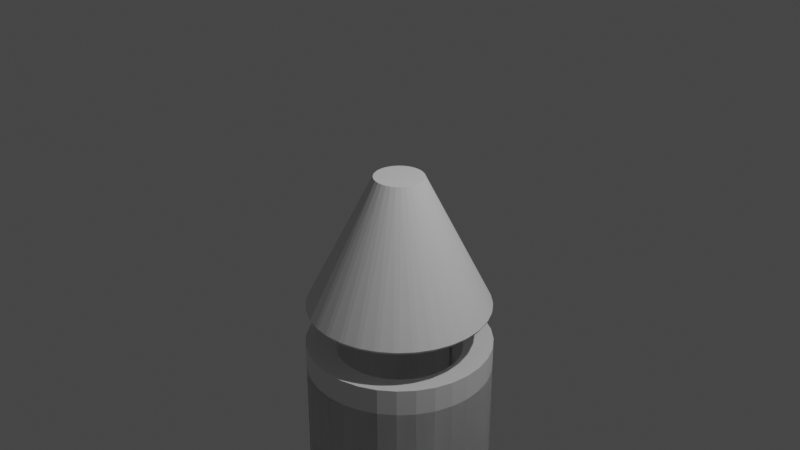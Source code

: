 # Source: namatya.blend  (saved by Blender 3.6.13; exported with 4.5.12 LTS)
import bpy
from mathutils import Matrix  # noqa: F401  (used for matrix-valued properties, if any)

bpy.ops.wm.read_factory_settings(use_empty=True)
scene = bpy.context.scene
scene.name = 'Scene'

# ---- collections
col_collection = bpy.data.collections.new('Collection'); scene.collection.children.link(col_collection)

# ---- world
world_world = bpy.data.worlds.new('World'); scene.world = world_world
world_world.use_nodes = True; world_world.node_tree.nodes.clear()
_N = world_world.node_tree.nodes; _L = world_world.node_tree.links
n0 = _N.new('ShaderNodeOutputWorld'); n0.name = 'World Output'; n0.location = (300, 300)
n1 = _N.new('ShaderNodeBackground'); n1.name = 'Background'; n1.location = (10, 300)
n1.inputs[0].default_value = (0.05088, 0.05088, 0.05088, 1.0)
_L.new(n1.outputs[0], n0.inputs[0])
n0.is_active_output = True
world_world.color = (0.05088, 0.05088, 0.05088)
world_world.use_sun_shadow = False
world_world.sun_shadow_jitter_overblur = 0.0

# ---- cameras
cam_camera = bpy.data.cameras.new('Camera')
cam_camera.clip_end = 100.0
cam_camera.ortho_scale = 7.314

# ---- lights
light_light = bpy.data.lights.new('Light', 'POINT')
light_light.transmission_factor = 0.0
light_light.energy = 1000.0
light_light.shadow_soft_size = 0.1
light_light.shadow_maximum_resolution = 0.006
light_light.use_absolute_resolution = True

# ---- meshes
me_x = bpy.data.meshes.new('円柱')
me_x.from_pydata([(0.03334, 0.9736, -1.904), (0.03334, 0.9736, 0.09561), (0.2284, 0.9544, -1.904), (0.2284, 0.9544, 0.09561), (0.416, 0.8975, -1.904), (0.416, 0.8975, 0.09561), (0.5889, 0.805, -1.904), (0.5889, 0.805, 0.09561), (0.7404, 0.6807, -1.904), (0.7404, 0.6807, 0.09561), (0.8648, 0.5291, -1.904), (0.8648, 0.5291, 0.09561), (0.9572, 0.3563, -1.904), (0.9572, 0.3563, 0.09561), (1.014, 0.1687, -1.904), (1.014, 0.1687, 0.09561), (1.033, -0.02642, -1.904), (1.033, -0.02642, 0.09561), (1.014, -0.2215, -1.904), (1.014, -0.2215, 0.09561), (0.9572, -0.4091, -1.904), (0.9572, -0.4091, 0.09561), (0.8648, -0.582, -1.904), (0.8648, -0.582, 0.09561), (0.7404, -0.7335, -1.904), (0.7404, -0.7335, 0.09561), (0.5889, -0.8579, -1.904), (0.5889, -0.8579, 0.09561), (0.416, -0.9503, -1.904), (0.416, -0.9503, 0.09561), (0.2284, -1.007, -1.904), (0.2284, -1.007, 0.09561), (0.03334, -1.026, -1.904), (0.03334, -1.026, 0.09561), (-0.1617, -1.007, -1.904), (-0.1617, -1.007, 0.09561), (-0.3493, -0.9503, -1.904), (-0.3493, -0.9503, 0.09561), (-0.5222, -0.8579, -1.904), (-0.5222, -0.8579, 0.09561), (-0.6738, -0.7335, -1.904), (-0.6738, -0.7335, 0.09561), (-0.7981, -0.582, -1.904), (-0.7981, -0.582, 0.09561), (-0.8905, -0.4091, -1.904), (-0.8905, -0.4091, 0.09561), (-0.9474, -0.2215, -1.904), (-0.9474, -0.2215, 0.09561), (-0.9667, -0.02642, -1.904), (-0.9667, -0.02642, 0.09561), (-0.9474, 0.1687, -1.904), (-0.9474, 0.1687, 0.09561), (-0.8905, 0.3563, -1.904), (-0.8905, 0.3563, 0.09561), (-0.7981, 0.5291, -1.904), (-0.7981, 0.5291, 0.09561), (-0.6738, 0.6807, -1.904), (-0.6738, 0.6807, 0.09561), (-0.5222, 0.805, -1.904), (-0.5222, 0.805, 0.09561), (-0.3493, 0.8975, -1.904), (-0.3493, 0.8975, 0.09561), (-0.1617, 0.9544, -1.904), (-0.1617, 0.9544, 0.09561), (0.03334, 0.9736, -0.8597), (0.2284, 0.9544, -0.8597), (0.416, 0.8975, -0.8597), (0.5889, 0.805, -0.8597), (0.7404, 0.6807, -0.8597), (0.8648, 0.5291, -0.8597), (0.9572, 0.3563, -0.8597), (1.014, 0.1687, -0.8597), (1.033, -0.02642, -0.8597), (1.014, -0.2215, -0.8597), (0.9572, -0.4091, -0.8597), (0.8648, -0.582, -0.8597), (0.7404, -0.7335, -0.8597), (0.5889, -0.8579, -0.8597), (0.416, -0.9503, -0.8597), (0.2284, -1.007, -0.8597), (0.03334, -1.026, -0.8597), (-0.1617, -1.007, -0.8597), (-0.3493, -0.9503, -0.8597), (-0.5222, -0.8579, -0.8597), (-0.6738, -0.7335, -0.8597), (-0.7981, -0.582, -0.8597), (-0.8905, -0.4091, -0.8597), (-0.9474, -0.2215, -0.8597), (-0.9667, -0.02642, -0.8597), (-0.9474, 0.1687, -0.8597), (-0.8905, 0.3563, -0.8597), (0.03334, 0.9736, -1.928), (0.2284, 0.9544, -1.928), (0.416, 0.8975, -1.928), (0.5889, 0.805, -1.928), (0.7404, 0.6807, -1.928), (0.8648, 0.5291, -1.928), (0.9572, 0.3563, -1.928), (1.014, 0.1687, -1.928), (1.033, -0.02642, -1.928), (1.014, -0.2215, -1.928), (0.9572, -0.4091, -1.928), (0.8648, -0.582, -1.928), (0.7404, -0.7335, -1.928), (0.5889, -0.8579, -1.928), (0.416, -0.9503, -1.928), (0.2284, -1.007, -1.928), (0.03334, -1.026, -1.928), (-0.1617, -1.007, -1.928), (-0.3493, -0.9503, -1.928), (-0.5222, -0.8579, -1.928), (-0.6738, -0.7335, -1.928), (-0.7981, -0.582, -1.928), (-0.8905, -0.4091, -1.928), (-0.9474, -0.2215, -1.928), (-0.9667, -0.02642, -1.928), (-0.9474, 0.1687, -1.928), (-0.8905, 0.3563, -1.928), (-0.7981, 0.5291, -1.928), (-0.6738, 0.6807, -1.928), (-0.5222, 0.805, -1.928), (-0.3493, 0.8975, -1.928), (-0.1617, 0.9544, -1.928), (1.014, -0.2215, -0.3821), (0.9572, -0.4091, -0.3821), (-0.3493, -0.9503, -0.3821), (-0.5222, -0.8579, -0.3821), (-0.7981, 0.5291, -0.3821), (-0.6738, 0.6807, -0.3821), (0.8648, 0.5291, -0.3821), (0.9572, 0.3563, -0.3821), (0.416, -0.9503, -0.3821), (0.2284, -1.007, -0.3821), (-0.9474, -0.2215, -0.3821), (-0.9667, -0.02642, -0.3821), (0.2284, 0.9544, -0.3821), (0.416, 0.8975, -0.3821), (0.8648, -0.582, -0.3821), (-0.6738, -0.7335, -0.3821), (-0.5222, 0.805, -0.3821), (1.014, 0.1687, -0.3821), (0.03334, -1.026, -0.3821), (-0.9474, 0.1687, -0.3821), (0.5889, 0.805, -0.3821), (0.7404, -0.7335, -0.3821), (-0.7981, -0.582, -0.3821), (-0.3493, 0.8975, -0.3821), (1.033, -0.02642, -0.3821), (-0.1617, -1.007, -0.3821), (-0.8905, 0.3563, -0.3821), (0.7404, 0.6807, -0.3821), (0.5889, -0.8579, -0.3821), (-0.8905, -0.4091, -0.3821), (-0.1617, 0.9544, -0.3821), (0.03334, 0.9736, -0.3821), (0.9572, -0.4091, -0.1432), (-0.5222, -0.8579, -0.1432), (-0.6738, 0.6807, -0.1432), (0.9572, 0.3563, -0.1432), (0.2284, -1.007, -0.1432), (-0.9667, -0.02642, -0.1432), (0.416, 0.8975, -0.1432), (0.8648, -0.582, -0.1432), (-0.6738, -0.7335, -0.1432), (-0.5222, 0.805, -0.1432), (1.014, 0.1687, -0.1432), (0.03334, -1.026, -0.1432), (-0.9474, 0.1687, -0.1432), (0.5889, 0.805, -0.1432), (0.7404, -0.7335, -0.1432), (-0.7981, -0.582, -0.1432), (-0.3493, 0.8975, -0.1432), (1.033, -0.02642, -0.1432), (-0.1617, -1.007, -0.1432), (-0.8905, 0.3563, -0.1432), (0.7404, 0.6807, -0.1432), (0.5889, -0.8579, -0.1432), (-0.8905, -0.4091, -0.1432), (-0.1617, 0.9544, -0.1432), (1.014, -0.2215, -0.1432), (-0.3493, -0.9503, -0.1432), (-0.7981, 0.5291, -0.1432), (0.8648, 0.5291, -0.1432), (0.416, -0.9503, -0.1432), (-0.9474, -0.2215, -0.1432), (0.2284, 0.9544, -0.1432), (0.03334, 0.9736, -0.1432), (-0.7981, 0.5291, -1.142), (-0.7981, 0.5291, -0.5773), (-0.8905, 0.3563, -0.8597), (-0.6738, 0.6807, -1.142), (-0.6738, 0.6807, -0.5773), (-0.5222, 0.805, -1.142), (-0.5222, 0.805, -0.5773), (-0.3493, 0.8975, -1.142), (-0.3493, 0.8975, -0.5773), (-0.1617, 0.9544, -0.5773), (-0.1617, 0.9544, -1.142), (0.03329, 0.9736, -0.8597), (0.6637, -0.2875, 0.03194), (0.6637, -0.2875, -0.07955), (-0.3457, -0.5937, 0.03194), (-0.3457, -0.5937, -0.07955), (-0.4491, 0.456, 0.03194), (-0.4491, 0.456, -0.07955), (0.6637, 0.2347, 0.03194), (0.6637, 0.2347, -0.07955), (0.1664, -0.6956, 0.03194), (0.1664, -0.6956, -0.07955), (-0.6489, -0.02642, 0.03194), (-0.6489, -0.02642, -0.07955), (0.2944, 0.6039, 0.03194), (0.2944, 0.6039, -0.07955), (0.6006, -0.4055, 0.03194), (0.6006, -0.4055, -0.07955), (-0.4491, -0.5088, 0.03194), (-0.4491, -0.5088, -0.07955), (-0.3457, 0.5408, 0.03194), (-0.3457, 0.5408, -0.07955), (0.7025, 0.1067, 0.03194), (0.7025, 0.1067, -0.07955), (0.03334, -0.7087, 0.03194), (0.03334, -0.7087, -0.07955), (-0.6358, 0.1067, 0.03194), (-0.6358, 0.1067, -0.07955), (0.4124, 0.5408, 0.03194), (0.4124, 0.5408, -0.07955), (0.5158, -0.5088, 0.03194), (0.5158, -0.5088, -0.07955), (-0.5339, -0.4055, 0.03194), (-0.5339, -0.4055, -0.07955), (-0.2277, 0.6039, 0.03194), (-0.2277, 0.6039, -0.07955), (0.7156, -0.02642, 0.03194), (0.7156, -0.02642, -0.07955), (-0.09976, -0.6956, 0.03194), (-0.09976, -0.6956, -0.07955), (-0.597, 0.2347, 0.03194), (-0.597, 0.2347, -0.07955), (0.5158, 0.456, 0.03194), (0.5158, 0.456, -0.07955), (0.4124, -0.5937, 0.03194), (0.4124, -0.5937, -0.07955), (-0.597, -0.2875, 0.03194), (-0.597, -0.2875, -0.07955), (-0.09976, 0.6427, 0.03194), (-0.09976, 0.6427, -0.07955), (0.7025, -0.1595, -0.07955), (0.7025, -0.1595, 0.03194), (-0.2277, -0.6567, -0.07955), (-0.2277, -0.6567, 0.03194), (-0.5339, 0.3526, -0.07955), (-0.5339, 0.3526, 0.03194), (0.6006, 0.3526, -0.07955), (0.6006, 0.3526, 0.03194), (0.2944, -0.6567, -0.07955), (0.2944, -0.6567, 0.03194), (-0.6358, -0.1595, -0.07955), (-0.6358, -0.1595, 0.03194), (0.1664, 0.6427, -0.07955), (0.1664, 0.6427, 0.03194), (0.03334, 0.6558, -0.07955), (0.03334, 0.6558, 0.03194), (0.0, 0.9739, 0.4167), (-0.02586, 0.9841, 0.4389), (0.02586, 0.9841, 0.4389), (0.19, 0.9552, 0.4167), (0.1666, 0.9702, 0.4389), (0.2173, 0.9601, 0.4389), (0.3727, 0.8998, 0.4167), (0.3527, 0.9191, 0.4389), (0.4005, 0.8993, 0.4389), (0.5411, 0.8098, 0.4167), (0.5252, 0.8326, 0.4389), (0.5682, 0.8039, 0.4389), (0.6887, 0.6887, 0.4167), (0.6776, 0.7141, 0.4389), (0.7141, 0.6776, 0.4389), (0.8098, 0.5411, 0.4167), (0.8039, 0.5682, 0.4389), (0.8326, 0.5252, 0.4389), (0.8998, 0.3727, 0.4167), (0.8993, 0.4005, 0.4389), (0.9191, 0.3527, 0.4389), (0.9552, 0.19, 0.4167), (0.9601, 0.2173, 0.4389), (0.9702, 0.1666, 0.4389), (0.9739, 0.0, 0.4167), (0.9841, 0.02586, 0.4389), (0.9841, -0.02586, 0.4389), (0.9552, -0.19, 0.4167), (0.9702, -0.1666, 0.4389), (0.9601, -0.2173, 0.4389), (0.8998, -0.3727, 0.4167), (0.9191, -0.3527, 0.4389), (0.8993, -0.4005, 0.4389), (0.8098, -0.5411, 0.4167), (0.8326, -0.5252, 0.4389), (0.8039, -0.5682, 0.4389), (0.6887, -0.6887, 0.4167), (0.7141, -0.6776, 0.4389), (0.6776, -0.7141, 0.4389), (0.5411, -0.8098, 0.4167), (0.5682, -0.8039, 0.4389), (0.5252, -0.8326, 0.4389), (0.3727, -0.8998, 0.4167), (0.4005, -0.8993, 0.4389), (0.3527, -0.9191, 0.4389), (0.19, -0.9552, 0.4167), (0.2173, -0.9601, 0.4389), (0.1666, -0.9702, 0.4389), (0.0, -0.9739, 0.4167), (0.02586, -0.9841, 0.4389), (-0.02586, -0.9841, 0.4389), (-0.19, -0.9552, 0.4167), (-0.1666, -0.9702, 0.4389), (-0.2173, -0.9601, 0.4389), (-0.3727, -0.8998, 0.4167), (-0.3527, -0.9191, 0.4389), (-0.4005, -0.8993, 0.4389), (-0.5411, -0.8098, 0.4167), (-0.5252, -0.8326, 0.4389), (-0.5682, -0.8039, 0.4389), (-0.6887, -0.6887, 0.4167), (-0.6776, -0.7141, 0.4389), (-0.7141, -0.6776, 0.4389), (-0.8098, -0.5411, 0.4167), (-0.8039, -0.5682, 0.4389), (-0.8326, -0.5252, 0.4389), (-0.8998, -0.3727, 0.4167), (-0.8993, -0.4005, 0.4389), (-0.9191, -0.3527, 0.4389), (-0.9552, -0.19, 0.4167), (-0.9601, -0.2173, 0.4389), (-0.9702, -0.1666, 0.4389), (-0.9739, 0.0, 0.4167), (-0.9841, -0.02586, 0.4389), (-0.9841, 0.02586, 0.4389), (-0.9552, 0.19, 0.4167), (-0.9702, 0.1666, 0.4389), (-0.9601, 0.2173, 0.4389), (-0.8998, 0.3727, 0.4167), (-0.9191, 0.3527, 0.4389), (-0.8993, 0.4005, 0.4389), (-0.8098, 0.5411, 0.4167), (-0.8326, 0.5252, 0.4389), (-0.8039, 0.5682, 0.4389), (-0.6887, 0.6887, 0.4167), (-0.7141, 0.6776, 0.4389), (-0.6776, 0.7141, 0.4389), (-0.5411, 0.8098, 0.4167), (-0.5682, 0.8039, 0.4389), (-0.5252, 0.8326, 0.4389), (-0.3727, 0.8998, 0.4167), (-0.4005, 0.8993, 0.4389), (-0.3527, 0.9191, 0.4389), (-0.19, 0.9552, 0.4167), (-0.2173, 0.9601, 0.4389), (-0.1666, 0.9702, 0.4389), (-0.02586, 0.2625, 1.642), (-0.07658, 0.2524, 1.642), (-0.1244, 0.2327, 1.642), (-0.1674, 0.2039, 1.642), (-0.2039, 0.1674, 1.642), (-0.2327, 0.1244, 1.642), (-0.2524, 0.07658, 1.642), (-0.2625, 0.02586, 1.642), (-0.2625, -0.02586, 1.642), (-0.2524, -0.07658, 1.642), (-0.2327, -0.1244, 1.642), (-0.2039, -0.1674, 1.642), (-0.1674, -0.2039, 1.642), (-0.1244, -0.2327, 1.642), (-0.07658, -0.2524, 1.642), (-0.02586, -0.2625, 1.642), (0.02586, -0.2625, 1.642), (0.07658, -0.2524, 1.642), (0.1244, -0.2327, 1.642), (0.1674, -0.2039, 1.642), (0.2039, -0.1674, 1.642), (0.2327, -0.1244, 1.642), (0.2524, -0.07658, 1.642), (0.2625, -0.02586, 1.642), (0.2625, 0.02586, 1.642), (0.2524, 0.07658, 1.642), (0.2327, 0.1244, 1.642), (0.2039, 0.1674, 1.642), (0.1674, 0.2039, 1.642), (0.1244, 0.2327, 1.642), (0.07658, 0.2524, 1.642), (0.02586, 0.2625, 1.642)], [], [(0, 1, 3, 2), (2, 3, 5, 4), (4, 5, 7, 6), (6, 7, 9, 8), (8, 9, 11, 10), (10, 11, 13, 12), (12, 13, 15, 14), (14, 15, 17, 16), (16, 17, 19, 18), (18, 19, 21, 20), (20, 21, 23, 22), (22, 23, 25, 24), (24, 25, 27, 26), (26, 27, 29, 28), (28, 29, 31, 30), (30, 31, 33, 32), (32, 33, 35, 34), (34, 35, 37, 36), (36, 37, 39, 38), (38, 39, 41, 40), (40, 41, 43, 42), (42, 43, 45, 44), (44, 45, 47, 46), (46, 47, 49, 48), (48, 49, 51, 50), (50, 51, 53, 52), (52, 53, 55, 54), (54, 55, 57, 56), (56, 57, 59, 58), (58, 59, 61, 60), (124, 123, 73, 74), (60, 61, 63, 62), (62, 63, 1, 0), (0, 2, 4, 6, 8, 10, 12, 14, 16, 18, 20, 22, 24, 26, 28, 30, 32, 34, 36, 38, 40, 42, 44, 46, 48, 50, 52, 54, 56, 58, 60, 62), (78, 77, 104, 105), (126, 125, 82, 83), (127, 149, 90, 189, 188), (130, 129, 69, 70), (132, 131, 78, 79), (134, 133, 87, 88), (136, 135, 65, 66), (137, 124, 74, 75), (138, 126, 83, 84), (194, 192, 120, 121), (140, 130, 70, 71), (141, 132, 79, 80), (142, 134, 88, 89), (143, 136, 66, 67), (144, 137, 75, 76), (145, 138, 84, 85), (197, 194, 121, 122), (147, 140, 71, 72), (148, 141, 80, 81), (149, 142, 89, 90), (150, 143, 67, 68), (151, 144, 76, 77), (152, 145, 85, 86), (64, 198, 197, 122, 91), (123, 147, 72, 73), (125, 148, 81, 82), (190, 187, 118, 119), (129, 150, 68, 69), (131, 151, 77, 78), (133, 152, 86, 87), (135, 154, 64, 65), (21, 19, 248, 199), (92, 91, 122, 121, 120, 119, 118, 117, 116, 115, 114, 113, 112, 111, 110, 109, 108, 107, 106, 105, 104, 103, 102, 101, 100, 99, 98, 97, 96, 95, 94, 93), (65, 64, 91, 92), (192, 190, 119, 120), (79, 78, 105, 106), (66, 65, 92, 93), (139, 128, 191, 193), (80, 79, 106, 107), (67, 66, 93, 94), (146, 139, 193, 195), (81, 80, 107, 108), (68, 67, 94, 95), (153, 146, 195, 196), (82, 81, 108, 109), (69, 68, 95, 96), (154, 153, 196, 198, 64), (83, 82, 109, 110), (70, 69, 96, 97), (84, 83, 110, 111), (71, 70, 97, 98), (85, 84, 111, 112), (72, 71, 98, 99), (86, 85, 112, 113), (73, 72, 99, 100), (87, 86, 113, 114), (74, 73, 100, 101), (88, 87, 114, 115), (75, 74, 101, 102), (89, 88, 115, 116), (76, 75, 102, 103), (90, 89, 116, 117), (77, 76, 103, 104), (128, 127, 188, 191), (186, 178, 153, 154), (185, 186, 154, 135), (184, 177, 152, 133), (183, 176, 151, 131), (182, 175, 150, 129), (181, 174, 149, 127), (180, 173, 148, 125), (179, 172, 147, 123), (178, 171, 146, 153), (177, 170, 145, 152), (176, 169, 144, 151), (175, 168, 143, 150), (174, 167, 142, 149), (173, 166, 141, 148), (172, 165, 140, 147), (171, 164, 139, 146), (170, 163, 138, 145), (169, 162, 137, 144), (168, 161, 136, 143), (167, 160, 134, 142), (166, 159, 132, 141), (165, 158, 130, 140), (164, 157, 128, 139), (163, 156, 126, 138), (162, 155, 124, 137), (161, 185, 135, 136), (160, 184, 133, 134), (159, 183, 131, 132), (158, 182, 129, 130), (157, 181, 127, 128), (156, 180, 125, 126), (155, 179, 123, 124), (39, 37, 250, 201), (57, 55, 252, 203), (13, 11, 254, 205), (31, 29, 256, 207), (49, 47, 258, 209), (5, 3, 260, 211), (25, 23, 213, 227), (23, 21, 199, 213), (41, 39, 201, 215), (59, 57, 203, 217), (15, 13, 205, 219), (33, 31, 207, 221), (51, 49, 209, 223), (7, 5, 211, 225), (43, 41, 215, 229), (61, 59, 217, 231), (17, 15, 219, 233), (35, 33, 221, 235), (53, 51, 223, 237), (9, 7, 225, 239), (27, 25, 227, 241), (45, 43, 229, 243), (63, 61, 231, 245), (19, 17, 233, 248), (37, 35, 235, 250), (55, 53, 237, 252), (11, 9, 239, 254), (29, 27, 241, 256), (47, 45, 243, 258), (1, 63, 245, 262), (3, 1, 262, 260), (259, 261, 186, 185), (261, 246, 178, 186), (257, 244, 177, 184), (255, 242, 176, 183), (253, 240, 175, 182), (251, 238, 174, 181), (249, 236, 173, 180), (247, 234, 172, 179), (246, 232, 171, 178), (244, 230, 170, 177), (242, 228, 169, 176), (240, 226, 168, 175), (238, 224, 167, 174), (236, 222, 166, 173), (234, 220, 165, 172), (232, 218, 164, 171), (230, 216, 163, 170), (228, 214, 162, 169), (212, 259, 185, 161), (210, 257, 184, 160), (208, 255, 183, 159), (206, 253, 182, 158), (204, 251, 181, 157), (202, 249, 180, 156), (200, 247, 179, 155), (226, 212, 161, 168), (224, 210, 160, 167), (222, 208, 159, 166), (220, 206, 158, 165), (218, 204, 157, 164), (216, 202, 156, 163), (214, 200, 155, 162), (187, 188, 189), (196, 197, 198), (191, 188, 187, 190), (193, 191, 190, 192), (195, 193, 192, 194), (196, 195, 194, 197), (246, 261, 262, 245), (261, 259, 260, 262), (244, 257, 258, 243), (242, 255, 256, 241), (240, 253, 254, 239), (238, 251, 252, 237), (236, 249, 250, 235), (234, 247, 248, 233), (232, 246, 245, 231), (230, 244, 243, 229), (228, 242, 241, 227), (226, 240, 239, 225), (224, 238, 237, 223), (222, 236, 235, 221), (220, 234, 233, 219), (218, 232, 231, 217), (216, 230, 229, 215), (214, 228, 227, 213), (212, 226, 225, 211), (210, 224, 223, 209), (208, 222, 221, 207), (206, 220, 219, 205), (204, 218, 217, 203), (202, 216, 215, 201), (200, 214, 213, 199), (259, 212, 211, 260), (257, 210, 209, 258), (255, 208, 207, 256), (253, 206, 205, 254), (251, 204, 203, 252), (249, 202, 201, 250), (247, 200, 199, 248), (187, 189, 90, 117, 118), (358, 359, 264), (271, 388, 273), (274, 387, 276), (277, 386, 279), (280, 385, 282), (283, 384, 285), (286, 383, 288), (289, 382, 291), (292, 381, 294), (295, 380, 297), (298, 379, 300), (301, 378, 303), (304, 377, 306), (307, 376, 309), (310, 375, 312), (313, 374, 315), (316, 373, 318), (319, 372, 321), (322, 371, 324), (325, 370, 327), (328, 369, 330), (331, 368, 333), (334, 367, 336), (337, 366, 339), (340, 365, 342), (343, 364, 345), (346, 363, 348), (349, 362, 351), (352, 361, 354), (355, 360, 357), (265, 390, 267), (268, 389, 270), (263, 264, 265), (266, 267, 268), (269, 270, 271), (272, 273, 274), (275, 276, 277), (278, 279, 280), (281, 282, 283), (284, 285, 286), (287, 288, 289), (290, 291, 292), (293, 294, 295), (296, 297, 298), (299, 300, 301), (302, 303, 304), (305, 306, 307), (308, 309, 310), (311, 312, 313), (314, 315, 316), (317, 318, 319), (320, 321, 322), (323, 324, 325), (326, 327, 328), (329, 330, 331), (332, 333, 334), (335, 336, 337), (338, 339, 340), (341, 342, 343), (344, 345, 346), (347, 348, 349), (350, 351, 352), (353, 354, 355), (356, 357, 358), (359, 360, 361, 362, 363, 364, 365, 366, 367, 368, 369, 370, 371, 372, 373, 374, 375, 376, 377, 378, 379, 380, 381, 382, 383, 384, 385, 386, 387, 388, 389, 390), (265, 267, 266, 263), (264, 359, 390, 265), (389, 268, 267, 390), (268, 270, 269, 266), (388, 271, 270, 389), (271, 273, 272, 269), (387, 274, 273, 388), (274, 276, 275, 272), (386, 277, 276, 387), (277, 279, 278, 275), (385, 280, 279, 386), (280, 282, 281, 278), (384, 283, 282, 385), (283, 285, 284, 281), (383, 286, 285, 384), (286, 288, 287, 284), (382, 289, 288, 383), (289, 291, 290, 287), (381, 292, 291, 382), (292, 294, 293, 290), (380, 295, 294, 381), (295, 297, 296, 293), (379, 298, 297, 380), (298, 300, 299, 296), (378, 301, 300, 379), (301, 303, 302, 299), (377, 304, 303, 378), (304, 306, 305, 302), (376, 307, 306, 377), (307, 309, 308, 305), (375, 310, 309, 376), (310, 312, 311, 308), (374, 313, 312, 375), (313, 315, 314, 311), (373, 316, 315, 374), (316, 318, 317, 314), (372, 319, 318, 373), (319, 321, 320, 317), (371, 322, 321, 372), (322, 324, 323, 320), (370, 325, 324, 371), (325, 327, 326, 323), (369, 328, 327, 370), (328, 330, 329, 326), (368, 331, 330, 369), (331, 333, 332, 329), (367, 334, 333, 368), (334, 336, 335, 332), (366, 337, 336, 367), (337, 339, 338, 335), (365, 340, 339, 366), (340, 342, 341, 338), (364, 343, 342, 365), (343, 345, 344, 341), (363, 346, 345, 364), (346, 348, 347, 344), (362, 349, 348, 363), (349, 351, 350, 347), (361, 352, 351, 362), (352, 354, 353, 350), (360, 355, 354, 361), (355, 357, 356, 353), (359, 358, 357, 360), (358, 264, 263, 356), (263, 266, 269, 272, 275, 278, 281, 284, 287, 290, 293, 296, 299, 302, 305, 308, 311, 314, 317, 320, 323, 326, 329, 332, 335, 338, 341, 344, 347, 350, 353, 356)])
_uv = me_x.uv_layers.new(name='UVマップ')
_uv.uv.foreach_set('vector', [1.0, 0.5, 1.0, 1.0, 0.9688, 1.0, 0.9688, 0.5, 0.9688, 0.5, 0.9688, 1.0, 0.9375, 1.0, 0.9375, 0.5, 0.9375, 0.5, 0.9375, 1.0, 0.9062, 1.0, 0.9062, 0.5, 0.9062, 0.5, 0.9062, 1.0, 0.875, 1.0, 0.875, 0.5, 0.875, 0.5, 0.875, 1.0, 0.8438, 1.0, 0.8438, 0.5, 0.8438, 0.5, 0.8438, 1.0, 0.8125, 1.0, 0.8125, 0.5, 0.8125, 0.5, 0.8125, 1.0, 0.7812, 1.0, 0.7812, 0.5, 0.7812, 0.5, 0.7812, 1.0, 0.75, 1.0, 0.75, 0.5, 0.75, 0.5, 0.75, 1.0, 0.7188, 1.0, 0.7188, 0.5, 0.7188, 0.5, 0.7188, 1.0, 0.6875, 1.0, 0.6875, 0.5, 0.6875, 0.5, 0.6875, 1.0, 0.6562, 1.0, 0.6562, 0.5, 0.6562, 0.5, 0.6562, 1.0, 0.625, 1.0, 0.625, 0.5, 0.625, 0.5, 0.625, 1.0, 0.5938, 1.0, 0.5938, 0.5, 0.5938, 0.5, 0.5938, 1.0, 0.5625, 1.0, 0.5625, 0.5, 0.5625, 0.5, 0.5625, 1.0, 0.5312, 1.0, 0.5312, 0.5, 0.5312, 0.5, 0.5312, 1.0, 0.5, 1.0, 0.5, 0.5, 0.5, 0.5, 0.5, 1.0, 0.4688, 1.0, 0.4688, 0.5, 0.4688, 0.5, 0.4688, 1.0, 0.4375, 1.0, 0.4375, 0.5, 0.4375, 0.5, 0.4375, 1.0, 0.4062, 1.0, 0.4062, 0.5, 0.4062, 0.5, 0.4062, 1.0, 0.375, 1.0, 0.375, 0.5, 0.375, 0.5, 0.375, 1.0, 0.3438, 1.0, 0.3438, 0.5, 0.3438, 0.5, 0.3438, 1.0, 0.3125, 1.0, 0.3125, 0.5, 0.3125, 0.5, 0.3125, 1.0, 0.2812, 1.0, 0.2812, 0.5, 0.2812, 0.5, 0.2812, 1.0, 0.25, 1.0, 0.25, 0.5, 0.25, 0.5, 0.25, 1.0, 0.2188, 1.0, 0.2188, 0.5, 0.2188, 0.5, 0.2188, 1.0, 0.1875, 1.0, 0.1875, 0.5, 0.1875, 0.5, 0.1875, 1.0, 0.1562, 1.0, 0.1562, 0.5, 0.1562, 0.5, 0.1562, 1.0, 0.125, 1.0, 0.125, 0.5, 0.125, 0.5, 0.125, 1.0, 0.09375, 1.0, 0.09375, 0.5, 0.09375, 0.5, 0.09375, 1.0, 0.0625, 1.0, 0.0625, 0.5, 0.6875, 1.0, 0.7188, 1.0, 0.7188, 1.0, 0.6875, 1.0, 0.0625, 0.5, 0.0625, 1.0, 0.03125, 1.0, 0.03125, 0.5, 0.03125, 0.5, 0.03125, 1.0, 0.0, 1.0, 0.0, 0.5, 0.75, 0.49, 0.7968, 0.4854, 0.8418, 0.4717, 0.8833, 0.4496, 0.9197, 0.4197, 0.9496, 0.3833, 0.9717, 0.3418, 0.9854, 0.2968, 0.99, 0.25, 0.9854, 0.2032, 0.9717, 0.1582, 0.9496, 0.1167, 0.9197, 0.08029, 0.8833, 0.05045, 0.8418, 0.02827, 0.7968, 0.01461, 0.75, 0.01, 0.7032, 0.01461, 0.6582, 0.02827, 0.6167, 0.05045, 0.5803, 0.08029, 0.5504, 0.1167, 0.5283, 0.1582, 0.5146, 0.2032, 0.51, 0.25, 0.5146, 0.2968, 0.5283, 0.3418, 0.5504, 0.3833, 0.5803, 0.4197, 0.6167, 0.4496, 0.6582, 0.4717, 0.7032, 0.4854, 0.5625, 1.0, 0.5938, 1.0, 0.5938, 1.0, 0.5625, 1.0, 0.4063, 1.0, 0.4375, 1.0, 0.4375, 1.0, 0.4062, 1.0, 0.1562, 1.0, 0.1875, 1.0, 0.1875, 1.0, 0.1875, 1.0, 0.1562, 1.0, 0.8125, 1.0, 0.8438, 1.0, 0.8438, 1.0, 0.8125, 1.0, 0.5312, 1.0, 0.5625, 1.0, 0.5625, 1.0, 0.5312, 1.0, 0.25, 1.0, 0.2812, 1.0, 0.2812, 1.0, 0.25, 1.0, 0.9375, 1.0, 0.9688, 1.0, 0.9688, 1.0, 0.9375, 1.0, 0.6562, 1.0, 0.6875, 1.0, 0.6875, 1.0, 0.6562, 1.0, 0.375, 1.0, 0.4063, 1.0, 0.4062, 1.0, 0.375, 1.0, 0.0625, 1.0, 0.09375, 1.0, 0.09375, 1.0, 0.0625, 1.0, 0.7812, 1.0, 0.8125, 1.0, 0.8125, 1.0, 0.7812, 1.0, 0.5, 1.0, 0.5312, 1.0, 0.5312, 1.0, 0.5, 1.0, 0.2188, 1.0, 0.25, 1.0, 0.25, 1.0, 0.2188, 1.0, 0.9062, 1.0, 0.9375, 1.0, 0.9375, 1.0, 0.9062, 1.0, 0.625, 1.0, 0.6562, 1.0, 0.6562, 1.0, 0.625, 1.0, 0.3438, 1.0, 0.375, 1.0, 0.375, 1.0, 0.3438, 1.0, 0.03125, 1.0, 0.0625, 1.0, 0.0625, 1.0, 0.03125, 1.0, 0.75, 1.0, 0.7812, 1.0, 0.7812, 1.0, 0.75, 1.0, 0.4688, 1.0, 0.5, 1.0, 0.5, 1.0, 0.4688, 1.0, 0.1875, 1.0, 0.2188, 1.0, 0.2188, 1.0, 0.1875, 1.0, 0.875, 1.0, 0.9062, 1.0, 0.9062, 1.0, 0.875, 1.0, 0.5938, 1.0, 0.625, 1.0, 0.625, 1.0, 0.5938, 1.0, 0.3125, 1.0, 0.3438, 1.0, 0.3438, 1.0, 0.3125, 1.0, 0.0, 1.0, 7.969e-06, 1.0, 0.03125, 1.0, 0.03125, 1.0, 0.0, 1.0, 0.7188, 1.0, 0.75, 1.0, 0.75, 1.0, 0.7188, 1.0, 0.4375, 1.0, 0.4688, 1.0, 0.4688, 1.0, 0.4375, 1.0, 0.125, 1.0, 0.1562, 1.0, 0.1562, 1.0, 0.125, 1.0, 0.8438, 1.0, 0.875, 1.0, 0.875, 1.0, 0.8438, 1.0, 0.5625, 1.0, 0.5938, 1.0, 0.5938, 1.0, 0.5625, 1.0, 0.2812, 1.0, 0.3125, 1.0, 0.3125, 1.0, 0.2812, 1.0, 0.9688, 1.0, 1.0, 1.0, 1.0, 1.0, 0.9688, 1.0, 0.6875, 1.0, 0.7188, 1.0, 0.7188, 1.0, 0.6875, 1.0, 0.2968, 0.4854, 0.25, 0.49, 0.2032, 0.4854, 0.1582, 0.4717, 0.1167, 0.4496, 0.08029, 0.4197, 0.05045, 0.3833, 0.02827, 0.3418, 0.01461, 0.2968, 0.01, 0.25, 0.01461, 0.2032, 0.02827, 0.1582, 0.05045, 0.1167, 0.08029, 0.08029, 0.1167, 0.05045, 0.1582, 0.02827, 0.2032, 0.01461, 0.25, 0.01, 0.2968, 0.01461, 0.3418, 0.02827, 0.3833, 0.05045, 0.4197, 0.08029, 0.4496, 0.1167, 0.4717, 0.1582, 0.4854, 0.2032, 0.49, 0.25, 0.4854, 0.2968, 0.4717, 0.3418, 0.4496, 0.3833, 0.4197, 0.4197, 0.3833, 0.4496, 0.3418, 0.4717, 0.9688, 1.0, 1.0, 1.0, 1.0, 1.0, 0.9688, 1.0, 0.09375, 1.0, 0.125, 1.0, 0.125, 1.0, 0.09375, 1.0, 0.5312, 1.0, 0.5625, 1.0, 0.5625, 1.0, 0.5312, 1.0, 0.9375, 1.0, 0.9688, 1.0, 0.9688, 1.0, 0.9375, 1.0, 0.09375, 1.0, 0.125, 1.0, 0.125, 1.0, 0.09375, 1.0, 0.5, 1.0, 0.5312, 1.0, 0.5312, 1.0, 0.5, 1.0, 0.9062, 1.0, 0.9375, 1.0, 0.9375, 1.0, 0.9062, 1.0, 0.0625, 1.0, 0.09375, 1.0, 0.09375, 1.0, 0.0625, 1.0, 0.4688, 1.0, 0.5, 1.0, 0.5, 1.0, 0.4688, 1.0, 0.875, 1.0, 0.9062, 1.0, 0.9062, 1.0, 0.875, 1.0, 0.03125, 1.0, 0.0625, 1.0, 0.0625, 1.0, 0.03125, 1.0, 0.4375, 1.0, 0.4688, 1.0, 0.4688, 1.0, 0.4375, 1.0, 0.8438, 1.0, 0.875, 1.0, 0.875, 1.0, 0.8438, 1.0, 0.0, 1.0, 0.03125, 1.0, 0.03125, 1.0, 7.97e-06, 1.0, 0.0, 1.0, 0.4062, 1.0, 0.4375, 1.0, 0.4375, 1.0, 0.4062, 1.0, 0.8125, 1.0, 0.8438, 1.0, 0.8438, 1.0, 0.8125, 1.0, 0.375, 1.0, 0.4062, 1.0, 0.4062, 1.0, 0.375, 1.0, 0.7812, 1.0, 0.8125, 1.0, 0.8125, 1.0, 0.7812, 1.0, 0.3438, 1.0, 0.375, 1.0, 0.375, 1.0, 0.3438, 1.0, 0.75, 1.0, 0.7812, 1.0, 0.7812, 1.0, 0.75, 1.0, 0.3125, 1.0, 0.3438, 1.0, 0.3438, 1.0, 0.3125, 1.0, 0.7188, 1.0, 0.75, 1.0, 0.75, 1.0, 0.7188, 1.0, 0.2812, 1.0, 0.3125, 1.0, 0.3125, 1.0, 0.2812, 1.0, 0.6875, 1.0, 0.7188, 1.0, 0.7188, 1.0, 0.6875, 1.0, 0.25, 1.0, 0.2812, 1.0, 0.2812, 1.0, 0.25, 1.0, 0.6562, 1.0, 0.6875, 1.0, 0.6875, 1.0, 0.6562, 1.0, 0.2188, 1.0, 0.25, 1.0, 0.25, 1.0, 0.2188, 1.0, 0.625, 1.0, 0.6562, 1.0, 0.6562, 1.0, 0.625, 1.0, 0.1875, 1.0, 0.2188, 1.0, 0.2188, 1.0, 0.1875, 1.0, 0.5938, 1.0, 0.625, 1.0, 0.625, 1.0, 0.5938, 1.0, 0.125, 1.0, 0.1562, 1.0, 0.1562, 1.0, 0.125, 1.0, 0.0, 1.0, 0.03125, 1.0, 0.03125, 1.0, 0.0, 1.0, 0.9688, 1.0, 1.0, 1.0, 1.0, 1.0, 0.9688, 1.0, 0.2812, 1.0, 0.3125, 1.0, 0.3125, 1.0, 0.2812, 1.0, 0.5625, 1.0, 0.5938, 1.0, 0.5938, 1.0, 0.5625, 1.0, 0.8438, 1.0, 0.875, 1.0, 0.875, 1.0, 0.8438, 1.0, 0.1562, 1.0, 0.1875, 1.0, 0.1875, 1.0, 0.1562, 1.0, 0.4375, 1.0, 0.4688, 1.0, 0.4688, 1.0, 0.4375, 1.0, 0.7188, 1.0, 0.75, 1.0, 0.75, 1.0, 0.7188, 1.0, 0.03125, 1.0, 0.0625, 1.0, 0.0625, 1.0, 0.03125, 1.0, 0.3125, 1.0, 0.3438, 1.0, 0.3438, 1.0, 0.3125, 1.0, 0.5938, 1.0, 0.625, 1.0, 0.625, 1.0, 0.5938, 1.0, 0.875, 1.0, 0.9062, 1.0, 0.9062, 1.0, 0.875, 1.0, 0.1875, 1.0, 0.2188, 1.0, 0.2188, 1.0, 0.1875, 1.0, 0.4688, 1.0, 0.5, 1.0, 0.5, 1.0, 0.4688, 1.0, 0.75, 1.0, 0.7812, 1.0, 0.7812, 1.0, 0.75, 1.0, 0.0625, 1.0, 0.09375, 1.0, 0.09375, 1.0, 0.0625, 1.0, 0.3438, 1.0, 0.375, 1.0, 0.375, 1.0, 0.3438, 1.0, 0.625, 1.0, 0.6562, 1.0, 0.6562, 1.0, 0.625, 1.0, 0.9062, 1.0, 0.9375, 1.0, 0.9375, 1.0, 0.9062, 1.0, 0.2188, 1.0, 0.25, 1.0, 0.25, 1.0, 0.2188, 1.0, 0.5, 1.0, 0.5312, 1.0, 0.5312, 1.0, 0.5, 1.0, 0.7812, 1.0, 0.8125, 1.0, 0.8125, 1.0, 0.7812, 1.0, 0.09375, 1.0, 0.125, 1.0, 0.125, 1.0, 0.09375, 1.0, 0.375, 1.0, 0.4062, 1.0, 0.4063, 1.0, 0.375, 1.0, 0.6562, 1.0, 0.6875, 1.0, 0.6875, 1.0, 0.6562, 1.0, 0.9375, 1.0, 0.9688, 1.0, 0.9688, 1.0, 0.9375, 1.0, 0.25, 1.0, 0.2812, 1.0, 0.2812, 1.0, 0.25, 1.0, 0.5312, 1.0, 0.5625, 1.0, 0.5625, 1.0, 0.5312, 1.0, 0.8125, 1.0, 0.8438, 1.0, 0.8438, 1.0, 0.8125, 1.0, 0.125, 1.0, 0.1562, 1.0, 0.1562, 1.0, 0.125, 1.0, 0.4062, 1.0, 0.4375, 1.0, 0.4375, 1.0, 0.4063, 1.0, 0.6875, 1.0, 0.7188, 1.0, 0.7188, 1.0, 0.6875, 1.0, 0.4062, 1.0, 0.4375, 1.0, 0.4375, 1.0, 0.4062, 1.0, 0.125, 1.0, 0.1562, 1.0, 0.1562, 1.0, 0.125, 1.0, 0.8125, 1.0, 0.8438, 1.0, 0.8438, 1.0, 0.8125, 1.0, 0.5312, 1.0, 0.5625, 1.0, 0.5625, 1.0, 0.5312, 1.0, 0.25, 1.0, 0.2812, 1.0, 0.2812, 1.0, 0.25, 1.0, 0.9375, 1.0, 0.9688, 1.0, 0.9688, 1.0, 0.9375, 1.0, 0.625, 1.0, 0.6562, 1.0, 0.6562, 1.0, 0.625, 1.0, 0.6562, 1.0, 0.6875, 1.0, 0.6875, 1.0, 0.6562, 1.0, 0.375, 1.0, 0.4062, 1.0, 0.4063, 1.0, 0.375, 1.0, 0.09375, 1.0, 0.125, 1.0, 0.125, 1.0, 0.09375, 1.0, 0.7812, 1.0, 0.8125, 1.0, 0.8125, 1.0, 0.7812, 1.0, 0.5, 1.0, 0.5312, 1.0, 0.5312, 1.0, 0.5, 1.0, 0.2188, 1.0, 0.25, 1.0, 0.25, 1.0, 0.2188, 1.0, 0.9062, 1.0, 0.9375, 1.0, 0.9375, 1.0, 0.9062, 1.0, 0.3438, 1.0, 0.375, 1.0, 0.375, 1.0, 0.3438, 1.0, 0.0625, 1.0, 0.09375, 1.0, 0.09375, 1.0, 0.0625, 1.0, 0.75, 1.0, 0.7812, 1.0, 0.7812, 1.0, 0.75, 1.0, 0.4688, 1.0, 0.5, 1.0, 0.5, 1.0, 0.4688, 1.0, 0.1875, 1.0, 0.2188, 1.0, 0.2188, 1.0, 0.1875, 1.0, 0.875, 1.0, 0.9062, 1.0, 0.9062, 1.0, 0.875, 1.0, 0.5938, 1.0, 0.625, 1.0, 0.625, 1.0, 0.5938, 1.0, 0.3125, 1.0, 0.3438, 1.0, 0.3438, 1.0, 0.3125, 1.0, 0.03125, 1.0, 0.0625, 1.0, 0.0625, 1.0, 0.03125, 1.0, 0.7188, 1.0, 0.75, 1.0, 0.75, 1.0, 0.7188, 1.0, 0.4375, 1.0, 0.4688, 1.0, 0.4688, 1.0, 0.4375, 1.0, 0.1562, 1.0, 0.1875, 1.0, 0.1875, 1.0, 0.1562, 1.0, 0.8438, 1.0, 0.875, 1.0, 0.875, 1.0, 0.8438, 1.0, 0.5625, 1.0, 0.5938, 1.0, 0.5938, 1.0, 0.5625, 1.0, 0.2812, 1.0, 0.3125, 1.0, 0.3125, 1.0, 0.2812, 1.0, 0.0, 1.0, 0.03125, 1.0, 0.03125, 1.0, 0.0, 1.0, 0.9688, 1.0, 1.0, 1.0, 1.0, 1.0, 0.9688, 1.0, 0.9688, 1.0, 1.0, 1.0, 1.0, 1.0, 0.9688, 1.0, 0.0, 1.0, 0.03125, 1.0, 0.03125, 1.0, 0.0, 1.0, 0.2812, 1.0, 0.3125, 1.0, 0.3125, 1.0, 0.2812, 1.0, 0.5625, 1.0, 0.5938, 1.0, 0.5938, 1.0, 0.5625, 1.0, 0.8438, 1.0, 0.875, 1.0, 0.875, 1.0, 0.8438, 1.0, 0.1562, 1.0, 0.1875, 1.0, 0.1875, 1.0, 0.1562, 1.0, 0.4375, 1.0, 0.4688, 1.0, 0.4688, 1.0, 0.4375, 1.0, 0.7188, 1.0, 0.75, 1.0, 0.75, 1.0, 0.7188, 1.0, 0.03125, 1.0, 0.0625, 1.0, 0.0625, 1.0, 0.03125, 1.0, 0.3125, 1.0, 0.3438, 1.0, 0.3438, 1.0, 0.3125, 1.0, 0.5938, 1.0, 0.625, 1.0, 0.625, 1.0, 0.5938, 1.0, 0.875, 1.0, 0.9062, 1.0, 0.9062, 1.0, 0.875, 1.0, 0.1875, 1.0, 0.2188, 1.0, 0.2188, 1.0, 0.1875, 1.0, 0.4688, 1.0, 0.5, 1.0, 0.5, 1.0, 0.4688, 1.0, 0.75, 1.0, 0.7812, 1.0, 0.7812, 1.0, 0.75, 1.0, 0.0625, 1.0, 0.09375, 1.0, 0.09375, 1.0, 0.0625, 1.0, 0.3438, 1.0, 0.375, 1.0, 0.375, 1.0, 0.3438, 1.0, 0.625, 1.0, 0.6562, 1.0, 0.6562, 1.0, 0.625, 1.0, 0.9375, 1.0, 0.9688, 1.0, 0.9688, 1.0, 0.9375, 1.0, 0.25, 1.0, 0.2812, 1.0, 0.2812, 1.0, 0.25, 1.0, 0.5312, 1.0, 0.5625, 1.0, 0.5625, 1.0, 0.5312, 1.0, 0.8125, 1.0, 0.8438, 1.0, 0.8438, 1.0, 0.8125, 1.0, 0.125, 1.0, 0.1562, 1.0, 0.1562, 1.0, 0.125, 1.0, 0.4063, 1.0, 0.4375, 1.0, 0.4375, 1.0, 0.4062, 1.0, 0.6875, 1.0, 0.7188, 1.0, 0.7188, 1.0, 0.6875, 1.0, 0.9062, 1.0, 0.9375, 1.0, 0.9375, 1.0, 0.9062, 1.0, 0.2188, 1.0, 0.25, 1.0, 0.25, 1.0, 0.2188, 1.0, 0.5, 1.0, 0.5312, 1.0, 0.5312, 1.0, 0.5, 1.0, 0.7812, 1.0, 0.8125, 1.0, 0.8125, 1.0, 0.7812, 1.0, 0.09375, 1.0, 0.125, 1.0, 0.125, 1.0, 0.09375, 1.0, 0.375, 1.0, 0.4063, 1.0, 0.4062, 1.0, 0.375, 1.0, 0.6562, 1.0, 0.6875, 1.0, 0.6875, 1.0, 0.6562, 1.0, 0.1562, 1.0, 0.1562, 1.0, 0.1875, 1.0, 0.03125, 1.0, 0.03125, 1.0, 7.969e-06, 1.0, 0.125, 1.0, 0.1562, 1.0, 0.1562, 1.0, 0.125, 1.0, 0.09375, 1.0, 0.125, 1.0, 0.125, 1.0, 0.09375, 1.0, 0.0625, 1.0, 0.09375, 1.0, 0.09375, 1.0, 0.0625, 1.0, 0.03125, 1.0, 0.0625, 1.0, 0.0625, 1.0, 0.03125, 1.0, 0.03125, 1.0, 0.0, 1.0, 0.0, 1.0, 0.03125, 1.0, 1.0, 1.0, 0.9688, 1.0, 0.9688, 1.0, 1.0, 1.0, 0.3125, 1.0, 0.2812, 1.0, 0.2812, 1.0, 0.3125, 1.0, 0.5938, 1.0, 0.5625, 1.0, 0.5625, 1.0, 0.5938, 1.0, 0.875, 1.0, 0.8438, 1.0, 0.8438, 1.0, 0.875, 1.0, 0.1875, 1.0, 0.1562, 1.0, 0.1562, 1.0, 0.1875, 1.0, 0.4688, 1.0, 0.4375, 1.0, 0.4375, 1.0, 0.4688, 1.0, 0.75, 1.0, 0.7188, 1.0, 0.7188, 1.0, 0.75, 1.0, 0.0625, 1.0, 0.03125, 1.0, 0.03125, 1.0, 0.0625, 1.0, 0.3438, 1.0, 0.3125, 1.0, 0.3125, 1.0, 0.3438, 1.0, 0.625, 1.0, 0.5938, 1.0, 0.5938, 1.0, 0.625, 1.0, 0.9062, 1.0, 0.875, 1.0, 0.875, 1.0, 0.9062, 1.0, 0.2188, 1.0, 0.1875, 1.0, 0.1875, 1.0, 0.2188, 1.0, 0.5, 1.0, 0.4688, 1.0, 0.4688, 1.0, 0.5, 1.0, 0.7812, 1.0, 0.75, 1.0, 0.75, 1.0, 0.7812, 1.0, 0.09375, 1.0, 0.0625, 1.0, 0.0625, 1.0, 0.09375, 1.0, 0.375, 1.0, 0.3438, 1.0, 0.3438, 1.0, 0.375, 1.0, 0.6562, 1.0, 0.625, 1.0, 0.625, 1.0, 0.6562, 1.0, 0.9375, 1.0, 0.9062, 1.0, 0.9062, 1.0, 0.9375, 1.0, 0.25, 1.0, 0.2188, 1.0, 0.2188, 1.0, 0.25, 1.0, 0.5312, 1.0, 0.5, 1.0, 0.5, 1.0, 0.5312, 1.0, 0.8125, 1.0, 0.7812, 1.0, 0.7812, 1.0, 0.8125, 1.0, 0.125, 1.0, 0.09375, 1.0, 0.09375, 1.0, 0.125, 1.0, 0.4063, 1.0, 0.375, 1.0, 0.375, 1.0, 0.4063, 1.0, 0.6875, 1.0, 0.6562, 1.0, 0.6562, 1.0, 0.6875, 1.0, 0.9688, 1.0, 0.9375, 1.0, 0.9375, 1.0, 0.9688, 1.0, 0.2812, 1.0, 0.25, 1.0, 0.25, 1.0, 0.2812, 1.0, 0.5625, 1.0, 0.5312, 1.0, 0.5312, 1.0, 0.5625, 1.0, 0.8438, 1.0, 0.8125, 1.0, 0.8125, 1.0, 0.8438, 1.0, 0.1562, 1.0, 0.125, 1.0, 0.125, 1.0, 0.1562, 1.0, 0.4375, 1.0, 0.4063, 1.0, 0.4062, 1.0, 0.4375, 1.0, 0.7188, 1.0, 0.6875, 1.0, 0.6875, 1.0, 0.7188, 1.0, 0.1562, 1.0, 0.1875, 1.0, 0.1875, 1.0, 0.1875, 1.0, 0.1562, 1.0, 0.21, 0.4829, 0.2438, 0.313, 0.2438, 0.4862, 0.3461, 0.4658, 0.2798, 0.3058, 0.3761, 0.4498, 0.3864, 0.4429, 0.2902, 0.2989, 0.4126, 0.4214, 0.4214, 0.4126, 0.2989, 0.2902, 0.4429, 0.3864, 0.4498, 0.3761, 0.3058, 0.2798, 0.4658, 0.3461, 0.4706, 0.3346, 0.3106, 0.2684, 0.4804, 0.3022, 0.4829, 0.29, 0.313, 0.2562, 0.4862, 0.2562, 0.4862, 0.2438, 0.313, 0.2438, 0.4829, 0.21, 0.4804, 0.1978, 0.3106, 0.2316, 0.4706, 0.1654, 0.4658, 0.1539, 0.3058, 0.2202, 0.4498, 0.1239, 0.4429, 0.1136, 0.2989, 0.2098, 0.4214, 0.08738, 0.4126, 0.07861, 0.2902, 0.2011, 0.3864, 0.05707, 0.3761, 0.05018, 0.2798, 0.1942, 0.3461, 0.03417, 0.3346, 0.02942, 0.2684, 0.1894, 0.3022, 0.01957, 0.29, 0.01715, 0.2562, 0.187, 0.2562, 0.01382, 0.2438, 0.01382, 0.2438, 0.187, 0.21, 0.01715, 0.1978, 0.01957, 0.2316, 0.1894, 0.1654, 0.02942, 0.1539, 0.03417, 0.2202, 0.1942, 0.1239, 0.05018, 0.1136, 0.05707, 0.2098, 0.2011, 0.08738, 0.07861, 0.07861, 0.08738, 0.2011, 0.2098, 0.05707, 0.1136, 0.05018, 0.1239, 0.1942, 0.2202, 0.03417, 0.1539, 0.02942, 0.1654, 0.1894, 0.2316, 0.01957, 0.1978, 0.01715, 0.21, 0.187, 0.2438, 0.01382, 0.2438, 0.01382, 0.2562, 0.187, 0.2562, 0.01715, 0.29, 0.01957, 0.3022, 0.1894, 0.2684, 0.02942, 0.3346, 0.03417, 0.3461, 0.1942, 0.2798, 0.05018, 0.3761, 0.05707, 0.3864, 0.2011, 0.2902, 0.07861, 0.4126, 0.08738, 0.4214, 0.2098, 0.2989, 0.1136, 0.4429, 0.1239, 0.4498, 0.2202, 0.3058, 0.1539, 0.4658, 0.1654, 0.4706, 0.2316, 0.3106, 0.1978, 0.4804, 0.2562, 0.4862, 0.2562, 0.313, 0.29, 0.4829, 0.3022, 0.4804, 0.2684, 0.3106, 0.3346, 0.4706, 0.2495, 0.4883, 0.2438, 0.4862, 0.25, 0.4866, 0.2961, 0.4838, 0.29, 0.4829, 0.2962, 0.4821, 0.3408, 0.4703, 0.3346, 0.4706, 0.3406, 0.4686, 0.382, 0.4484, 0.3761, 0.4498, 0.3815, 0.4468, 0.4182, 0.4188, 0.4126, 0.4214, 0.4173, 0.4173, 0.4479, 0.3828, 0.4429, 0.3864, 0.4468, 0.3815, 0.47, 0.3416, 0.4658, 0.3461, 0.4686, 0.3406, 0.4836, 0.2969, 0.4804, 0.3022, 0.4821, 0.2962, 0.4883, 0.2495, 0.4866, 0.25, 0.4862, 0.2438, 0.4836, 0.2031, 0.4821, 0.2038, 0.4804, 0.1978, 0.47, 0.1584, 0.4686, 0.1594, 0.4658, 0.1539, 0.4479, 0.1172, 0.4468, 0.1185, 0.4429, 0.1136, 0.4182, 0.08117, 0.4173, 0.08268, 0.4126, 0.07861, 0.382, 0.0516, 0.3815, 0.05325, 0.3761, 0.05018, 0.3408, 0.02966, 0.3406, 0.03138, 0.3346, 0.02942, 0.2961, 0.01618, 0.2962, 0.01792, 0.29, 0.01715, 0.2495, 0.01169, 0.25, 0.01337, 0.2438, 0.01382, 0.2031, 0.01636, 0.2038, 0.01792, 0.1978, 0.01957, 0.1584, 0.03, 0.1594, 0.03138, 0.1539, 0.03417, 0.1172, 0.0521, 0.1185, 0.05325, 0.1136, 0.05707, 0.08117, 0.08181, 0.08268, 0.08268, 0.07861, 0.08738, 0.0516, 0.118, 0.05325, 0.1185, 0.05018, 0.1239, 0.02966, 0.1592, 0.03138, 0.1594, 0.02942, 0.1654, 0.01618, 0.2039, 0.01792, 0.2038, 0.01715, 0.21, 0.01169, 0.2495, 0.01382, 0.2438, 0.01337, 0.25, 0.01618, 0.2961, 0.01715, 0.29, 0.01792, 0.2962, 0.02966, 0.3408, 0.02942, 0.3346, 0.03138, 0.3406, 0.0516, 0.382, 0.05018, 0.3761, 0.05325, 0.3815, 0.08117, 0.4182, 0.07861, 0.4126, 0.08268, 0.4173, 0.1172, 0.4479, 0.1136, 0.4429, 0.1185, 0.4468, 0.1584, 0.47, 0.1539, 0.4658, 0.1594, 0.4686, 0.2031, 0.4836, 0.1978, 0.4804, 0.2038, 0.4821, 0.2438, 0.313, 0.2316, 0.3106, 0.2202, 0.3058, 0.2098, 0.2989, 0.2011, 0.2902, 0.1942, 0.2798, 0.1894, 0.2684, 0.187, 0.2562, 0.187, 0.2438, 0.1894, 0.2316, 0.1942, 0.2202, 0.2011, 0.2098, 0.2098, 0.2011, 0.2202, 0.1942, 0.2316, 0.1894, 0.2438, 0.187, 0.2562, 0.187, 0.2684, 0.1894, 0.2798, 0.1942, 0.2902, 0.2011, 0.2989, 0.2098, 0.3058, 0.2202, 0.3106, 0.2316, 0.313, 0.2438, 0.313, 0.2562, 0.3106, 0.2684, 0.3058, 0.2798, 0.2989, 0.2902, 0.2902, 0.2989, 0.2798, 0.3058, 0.2684, 0.3106, 0.2562, 0.313, 0.2562, 0.4862, 0.29, 0.4829, 0.2962, 0.4854, 0.2506, 0.4899, 0.2438, 0.4862, 0.2438, 0.313, 0.2562, 0.313, 0.2562, 0.4862, 0.2684, 0.3106, 0.3022, 0.4804, 0.29, 0.4829, 0.2562, 0.313, 0.3022, 0.4804, 0.3346, 0.4706, 0.3413, 0.4719, 0.2974, 0.4852, 0.2798, 0.3058, 0.3461, 0.4658, 0.3346, 0.4706, 0.2684, 0.3106, 0.3461, 0.4658, 0.3761, 0.4498, 0.3828, 0.4498, 0.3424, 0.4714, 0.2902, 0.2989, 0.3864, 0.4429, 0.3761, 0.4498, 0.2798, 0.3058, 0.3864, 0.4429, 0.4126, 0.4214, 0.4192, 0.4201, 0.3838, 0.4492, 0.2989, 0.2902, 0.4214, 0.4126, 0.4126, 0.4214, 0.2902, 0.2989, 0.4214, 0.4126, 0.4429, 0.3864, 0.4492, 0.3838, 0.4201, 0.4192, 0.3058, 0.2798, 0.4498, 0.3761, 0.4429, 0.3864, 0.2989, 0.2902, 0.4498, 0.3761, 0.4658, 0.3461, 0.4714, 0.3424, 0.4498, 0.3828, 0.3106, 0.2684, 0.4706, 0.3346, 0.4658, 0.3461, 0.3058, 0.2798, 0.4706, 0.3346, 0.4804, 0.3022, 0.4852, 0.2974, 0.4719, 0.3413, 0.313, 0.2562, 0.4829, 0.29, 0.4804, 0.3022, 0.3106, 0.2684, 0.4829, 0.29, 0.4862, 0.2562, 0.4899, 0.2506, 0.4854, 0.2962, 0.313, 0.2438, 0.4862, 0.2438, 0.4862, 0.2562, 0.313, 0.2562, 0.4862, 0.2438, 0.4829, 0.21, 0.4854, 0.2038, 0.4899, 0.2494, 0.3106, 0.2316, 0.4804, 0.1978, 0.4829, 0.21, 0.313, 0.2438, 0.4804, 0.1978, 0.4706, 0.1654, 0.4719, 0.1587, 0.4852, 0.2026, 0.3058, 0.2202, 0.4658, 0.1539, 0.4706, 0.1654, 0.3106, 0.2316, 0.4658, 0.1539, 0.4498, 0.1239, 0.4498, 0.1172, 0.4714, 0.1576, 0.2989, 0.2098, 0.4429, 0.1136, 0.4498, 0.1239, 0.3058, 0.2202, 0.4429, 0.1136, 0.4214, 0.08738, 0.4201, 0.08077, 0.4492, 0.1162, 0.2902, 0.2011, 0.4126, 0.07861, 0.4214, 0.08738, 0.2989, 0.2098, 0.4126, 0.07861, 0.3864, 0.05707, 0.3838, 0.05084, 0.4192, 0.07991, 0.2798, 0.1942, 0.3761, 0.05018, 0.3864, 0.05707, 0.2902, 0.2011, 0.3761, 0.05018, 0.3461, 0.03417, 0.3424, 0.02856, 0.3828, 0.05016, 0.2684, 0.1894, 0.3346, 0.02942, 0.3461, 0.03417, 0.2798, 0.1942, 0.3346, 0.02942, 0.3022, 0.01957, 0.2974, 0.01479, 0.3413, 0.02809, 0.2562, 0.187, 0.29, 0.01715, 0.3022, 0.01957, 0.2684, 0.1894, 0.29, 0.01715, 0.2562, 0.01382, 0.2506, 0.01006, 0.2962, 0.01455, 0.2438, 0.187, 0.2438, 0.01382, 0.2562, 0.01382, 0.2562, 0.187, 0.2438, 0.01382, 0.21, 0.01715, 0.2038, 0.01455, 0.2494, 0.01006, 0.2316, 0.1894, 0.1978, 0.01957, 0.21, 0.01715, 0.2438, 0.187, 0.1978, 0.01957, 0.1654, 0.02942, 0.1587, 0.02809, 0.2026, 0.01479, 0.2202, 0.1942, 0.1539, 0.03417, 0.1654, 0.02942, 0.2316, 0.1894, 0.1539, 0.03417, 0.1239, 0.05018, 0.1172, 0.05016, 0.1576, 0.02856, 0.2098, 0.2011, 0.1136, 0.05707, 0.1239, 0.05018, 0.2202, 0.1942, 0.1136, 0.05707, 0.08738, 0.07861, 0.08077, 0.07991, 0.1162, 0.05084, 0.2011, 0.2098, 0.07861, 0.08738, 0.08738, 0.07861, 0.2098, 0.2011, 0.07861, 0.08738, 0.05707, 0.1136, 0.05084, 0.1162, 0.07991, 0.08077, 0.1942, 0.2202, 0.05018, 0.1239, 0.05707, 0.1136, 0.2011, 0.2098, 0.05018, 0.1239, 0.03417, 0.1539, 0.02856, 0.1576, 0.05016, 0.1172, 0.1894, 0.2316, 0.02942, 0.1654, 0.03417, 0.1539, 0.1942, 0.2202, 0.02942, 0.1654, 0.01957, 0.1978, 0.01479, 0.2026, 0.02809, 0.1587, 0.187, 0.2438, 0.01715, 0.21, 0.01957, 0.1978, 0.1894, 0.2316, 0.01715, 0.21, 0.01382, 0.2438, 0.01006, 0.2494, 0.01455, 0.2038, 0.187, 0.2562, 0.01382, 0.2562, 0.01382, 0.2438, 0.187, 0.2438, 0.01382, 0.2562, 0.01715, 0.29, 0.01455, 0.2962, 0.01006, 0.2506, 0.1894, 0.2684, 0.01957, 0.3022, 0.01715, 0.29, 0.187, 0.2562, 0.01957, 0.3022, 0.02942, 0.3346, 0.02809, 0.3413, 0.01479, 0.2974, 0.1942, 0.2798, 0.03417, 0.3461, 0.02942, 0.3346, 0.1894, 0.2684, 0.03417, 0.3461, 0.05018, 0.3761, 0.05016, 0.3828, 0.02856, 0.3424, 0.2011, 0.2902, 0.05707, 0.3864, 0.05018, 0.3761, 0.1942, 0.2798, 0.05707, 0.3864, 0.07861, 0.4126, 0.07991, 0.4192, 0.05084, 0.3838, 0.2098, 0.2989, 0.08738, 0.4214, 0.07861, 0.4126, 0.2011, 0.2902, 0.08738, 0.4214, 0.1136, 0.4429, 0.1162, 0.4492, 0.08077, 0.4201, 0.2202, 0.3058, 0.1239, 0.4498, 0.1136, 0.4429, 0.2098, 0.2989, 0.1239, 0.4498, 0.1539, 0.4658, 0.1576, 0.4714, 0.1172, 0.4498, 0.2316, 0.3106, 0.1654, 0.4706, 0.1539, 0.4658, 0.2202, 0.3058, 0.1654, 0.4706, 0.1978, 0.4804, 0.2026, 0.4852, 0.1587, 0.4719, 0.2438, 0.313, 0.21, 0.4829, 0.1978, 0.4804, 0.2316, 0.3106, 0.21, 0.4829, 0.2438, 0.4862, 0.2494, 0.4899, 0.2038, 0.4854, 0.75, 0.4837, 0.7956, 0.4793, 0.8394, 0.4659, 0.8799, 0.4443, 0.9153, 0.4153, 0.9443, 0.3799, 0.9659, 0.3394, 0.9793, 0.2956, 0.9837, 0.25, 0.9793, 0.2044, 0.9659, 0.1606, 0.9443, 0.1201, 0.9153, 0.08472, 0.8799, 0.05565, 0.8394, 0.03405, 0.7956, 0.02075, 0.75, 0.01626, 0.7044, 0.02075, 0.6606, 0.03405, 0.6201, 0.05565, 0.5847, 0.08472, 0.5557, 0.1201, 0.5341, 0.1606, 0.5207, 0.2044, 0.5163, 0.25, 0.5207, 0.2956, 0.5341, 0.3394, 0.5557, 0.3799, 0.5847, 0.4153, 0.6201, 0.4443, 0.6606, 0.4659, 0.7044, 0.4793])
me_x.update()

# ---- objects
ob_light = bpy.data.objects.new('Light', light_light)
ob_camera = bpy.data.objects.new('Camera', cam_camera)
ob_x = bpy.data.objects.new('円柱', me_x)

# ---- transforms, parenting, visibility, modifiers, constraints
ob_light.location = (4.076, 1.005, 5.904)
ob_light.rotation_euler = (0.6503, 0.05522, 1.866)
ob_light.lock_rotations_4d = False
ob_light.empty_display_type = 'ARROWS'
ob_light.color = (0.0, 0.0, 0.0, 0.0)
ob_light.lineart.crease_threshold = 0.0
ob_camera.location = (7.359, -6.926, 4.958)
ob_camera.rotation_euler = (1.109, 0.0, 0.8149)
ob_camera.lock_rotations_4d = False
ob_camera.empty_display_type = 'ARROWS'
ob_camera.color = (0.0, 0.0, 0.0, 0.0)
ob_camera.display_type = 'WIRE'
ob_camera.lineart.crease_threshold = 0.0
ob_x.location = (0.0, 0.0, -1.5)
ob_x.scale = (1.0, 1.0, 1.2)

# ---- collection membership
col_collection.objects.link(ob_light)
col_collection.objects.link(ob_camera)
col_collection.objects.link(ob_x)

# ---- scene / render settings (as saved in the file)
scene.camera = ob_camera
scene.frame_start = 1; scene.frame_end = 250; scene.frame_set(1)
scene.render.engine = 'BLENDER_EEVEE_NEXT'
scene.render.resolution_percentage = 200
scene.cycles.sampling_pattern = 'TABULATED_SOBOL'
scene.view_settings.view_transform = 'Filmic'
bpy.context.view_layer.update()
